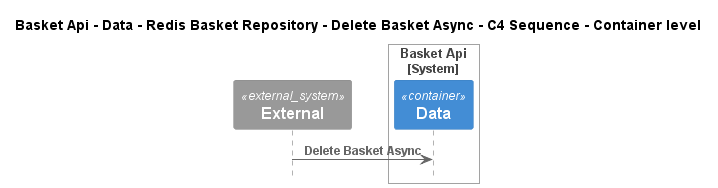

The diagram above was rendered by PlantUML. Its source (embedded in the PNG):
@startuml
!pragma layout smetana
!include ..\..\..\..\..\..\..\..\..\..\..\.c4s\C4_Sequence.puml

title Basket Api - Data - Redis Basket Repository - Delete Basket Async - C4 Sequence - Container level

System_Ext(C4InterFlow.SoftwareSystems.ExternalSystem, "External", "")

System_Boundary(dotnet.eShop.Architecture.SoftwareSystems.BasketApi, "Basket Api")
    Container(dotnet.eShop.Architecture.SoftwareSystems.BasketApi.Containers.Data, "Data", "", "")
Boundary_End()

Rel(C4InterFlow.SoftwareSystems.ExternalSystem, dotnet.eShop.Architecture.SoftwareSystems.BasketApi.Containers.Data, "Delete Basket Async")


@enduml